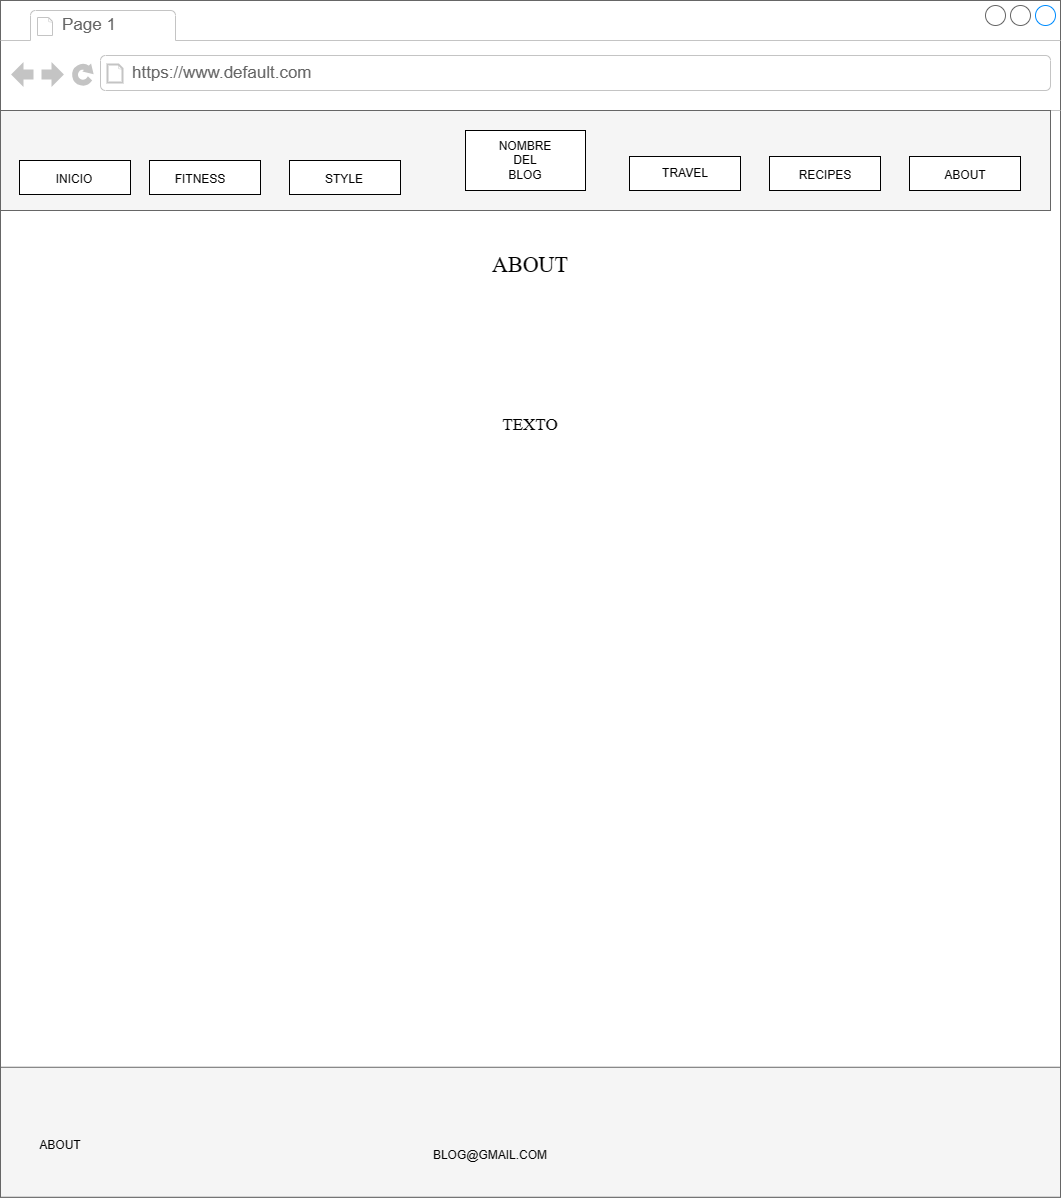

The diagram above was exported from draw.io. Its source (the exported page's mxGraphModel, read from the mxfile embedded in the PNG):
<mxGraphModel dx="2630" dy="945" grid="1" gridSize="10" guides="1" tooltips="1" connect="1" arrows="1" fold="1" page="1" pageScale="1" pageWidth="827" pageHeight="1169" math="0" shadow="0">
  <root>
    <mxCell id="0" />
    <mxCell id="1" parent="0" />
    <mxCell id="QyvctsbHkegnV8IZ_eLn-1" value="" style="strokeWidth=1;shadow=0;dashed=0;align=center;html=1;shape=mxgraph.mockup.containers.browserWindow;rSize=0;strokeColor=#666666;mainText=,;recursiveResize=0;rounded=0;labelBackgroundColor=none;fontFamily=Verdana;fontSize=12" vertex="1" parent="1">
      <mxGeometry x="30" y="280" width="1060" height="1196.76" as="geometry" />
    </mxCell>
    <mxCell id="QyvctsbHkegnV8IZ_eLn-2" value="Page 1" style="strokeWidth=1;shadow=0;dashed=0;align=center;html=1;shape=mxgraph.mockup.containers.anchor;fontSize=17;fontColor=#666666;align=left;" vertex="1" parent="QyvctsbHkegnV8IZ_eLn-1">
      <mxGeometry x="60" y="12" width="110" height="26" as="geometry" />
    </mxCell>
    <mxCell id="QyvctsbHkegnV8IZ_eLn-3" value="https://www.default.com" style="strokeWidth=1;shadow=0;dashed=0;align=center;html=1;shape=mxgraph.mockup.containers.anchor;rSize=0;fontSize=17;fontColor=#666666;align=left;" vertex="1" parent="QyvctsbHkegnV8IZ_eLn-1">
      <mxGeometry x="130" y="60" width="250" height="26" as="geometry" />
    </mxCell>
    <mxCell id="QyvctsbHkegnV8IZ_eLn-26" value="" style="whiteSpace=wrap;html=1;fillColor=#f5f5f5;fontColor=#333333;strokeColor=#666666;" vertex="1" parent="QyvctsbHkegnV8IZ_eLn-1">
      <mxGeometry y="110" width="1050" height="100" as="geometry" />
    </mxCell>
    <mxCell id="xGkvRTNAM2bIDkDKVb72-8" value="" style="whiteSpace=wrap;html=1;strokeWidth=1;rounded=0;" vertex="1" parent="QyvctsbHkegnV8IZ_eLn-1">
      <mxGeometry x="149" y="160" width="111" height="34" as="geometry" />
    </mxCell>
    <mxCell id="xGkvRTNAM2bIDkDKVb72-7" value="" style="whiteSpace=wrap;html=1;" vertex="1" parent="QyvctsbHkegnV8IZ_eLn-1">
      <mxGeometry x="289" y="160" width="111" height="34" as="geometry" />
    </mxCell>
    <mxCell id="xGkvRTNAM2bIDkDKVb72-12" value="" style="whiteSpace=wrap;html=1;" vertex="1" parent="QyvctsbHkegnV8IZ_eLn-1">
      <mxGeometry x="465" y="130" width="120" height="60" as="geometry" />
    </mxCell>
    <mxCell id="xGkvRTNAM2bIDkDKVb72-26" value="" style="whiteSpace=wrap;html=1;strokeWidth=1;rounded=0;" vertex="1" parent="QyvctsbHkegnV8IZ_eLn-1">
      <mxGeometry x="19" y="160" width="111" height="34" as="geometry" />
    </mxCell>
    <mxCell id="xGkvRTNAM2bIDkDKVb72-27" value="" style="whiteSpace=wrap;html=1;" vertex="1" parent="QyvctsbHkegnV8IZ_eLn-1">
      <mxGeometry x="629" y="156" width="111" height="34" as="geometry" />
    </mxCell>
    <mxCell id="xGkvRTNAM2bIDkDKVb72-28" value="" style="whiteSpace=wrap;html=1;" vertex="1" parent="QyvctsbHkegnV8IZ_eLn-1">
      <mxGeometry x="769" y="156" width="111" height="34" as="geometry" />
    </mxCell>
    <mxCell id="xGkvRTNAM2bIDkDKVb72-29" value="" style="whiteSpace=wrap;html=1;" vertex="1" parent="QyvctsbHkegnV8IZ_eLn-1">
      <mxGeometry x="909" y="156" width="111" height="34" as="geometry" />
    </mxCell>
    <mxCell id="xGkvRTNAM2bIDkDKVb72-30" value="NOMBRE DEL BLOG" style="text;strokeColor=none;align=center;fillColor=none;html=1;verticalAlign=middle;whiteSpace=wrap;rounded=0;" vertex="1" parent="QyvctsbHkegnV8IZ_eLn-1">
      <mxGeometry x="495" y="145" width="60" height="30" as="geometry" />
    </mxCell>
    <mxCell id="xGkvRTNAM2bIDkDKVb72-31" value="INICIO" style="text;strokeColor=none;align=center;fillColor=none;html=1;verticalAlign=middle;whiteSpace=wrap;rounded=0;" vertex="1" parent="QyvctsbHkegnV8IZ_eLn-1">
      <mxGeometry x="44.5" y="164" width="60" height="30" as="geometry" />
    </mxCell>
    <mxCell id="xGkvRTNAM2bIDkDKVb72-32" value="FITNESS" style="text;strokeColor=none;align=center;fillColor=none;html=1;verticalAlign=middle;whiteSpace=wrap;rounded=0;" vertex="1" parent="QyvctsbHkegnV8IZ_eLn-1">
      <mxGeometry x="170" y="164" width="60" height="30" as="geometry" />
    </mxCell>
    <mxCell id="xGkvRTNAM2bIDkDKVb72-33" value="STYLE" style="text;strokeColor=none;align=center;fillColor=none;html=1;verticalAlign=middle;whiteSpace=wrap;rounded=0;" vertex="1" parent="QyvctsbHkegnV8IZ_eLn-1">
      <mxGeometry x="314.5" y="164" width="60" height="30" as="geometry" />
    </mxCell>
    <mxCell id="xGkvRTNAM2bIDkDKVb72-34" value="TRAVEL" style="text;strokeColor=none;align=center;fillColor=none;html=1;verticalAlign=middle;whiteSpace=wrap;rounded=0;" vertex="1" parent="QyvctsbHkegnV8IZ_eLn-1">
      <mxGeometry x="654.5" y="158" width="60" height="30" as="geometry" />
    </mxCell>
    <mxCell id="xGkvRTNAM2bIDkDKVb72-35" value="RECIPES" style="text;strokeColor=none;align=center;fillColor=none;html=1;verticalAlign=middle;whiteSpace=wrap;rounded=0;" vertex="1" parent="QyvctsbHkegnV8IZ_eLn-1">
      <mxGeometry x="794.5" y="160" width="60" height="30" as="geometry" />
    </mxCell>
    <mxCell id="xGkvRTNAM2bIDkDKVb72-36" value="ABOUT" style="text;strokeColor=none;align=center;fillColor=none;html=1;verticalAlign=middle;whiteSpace=wrap;rounded=0;" vertex="1" parent="QyvctsbHkegnV8IZ_eLn-1">
      <mxGeometry x="934.5" y="160" width="60" height="30" as="geometry" />
    </mxCell>
    <mxCell id="xGkvRTNAM2bIDkDKVb72-38" value="" style="whiteSpace=wrap;html=1;fillColor=#f5f5f5;fontColor=#333333;strokeColor=#666666;" vertex="1" parent="QyvctsbHkegnV8IZ_eLn-1">
      <mxGeometry y="1066.76" width="1060" height="130" as="geometry" />
    </mxCell>
    <mxCell id="WEMS7Ur4s4J4oAUbvqPj-1" value="ABOUT" style="text;strokeColor=none;align=center;fillColor=none;html=1;verticalAlign=middle;whiteSpace=wrap;rounded=0;" vertex="1" parent="QyvctsbHkegnV8IZ_eLn-1">
      <mxGeometry x="30" y="1130" width="60" height="30" as="geometry" />
    </mxCell>
    <mxCell id="mDxqHvx5P9iBWUVNzfGK-12" value="TEXTO" style="text;strokeColor=none;align=center;fillColor=none;html=1;verticalAlign=middle;whiteSpace=wrap;rounded=0;fontFamily=Times New Roman;fontSize=17;" vertex="1" parent="QyvctsbHkegnV8IZ_eLn-1">
      <mxGeometry x="500" y="410" width="60" height="30" as="geometry" />
    </mxCell>
    <mxCell id="mDxqHvx5P9iBWUVNzfGK-16" value="ABOUT" style="text;strokeColor=none;align=center;fillColor=none;html=1;verticalAlign=middle;whiteSpace=wrap;rounded=0;fontFamily=Times New Roman;fontSize=22;" vertex="1" parent="QyvctsbHkegnV8IZ_eLn-1">
      <mxGeometry x="500" y="250" width="60" height="30" as="geometry" />
    </mxCell>
    <mxCell id="mDxqHvx5P9iBWUVNzfGK-4" value="BLOG@GMAIL.COM" style="text;strokeColor=none;align=center;fillColor=none;html=1;verticalAlign=middle;whiteSpace=wrap;rounded=0;" vertex="1" parent="QyvctsbHkegnV8IZ_eLn-1">
      <mxGeometry x="460" y="1140" width="60" height="30" as="geometry" />
    </mxCell>
  </root>
</mxGraphModel>